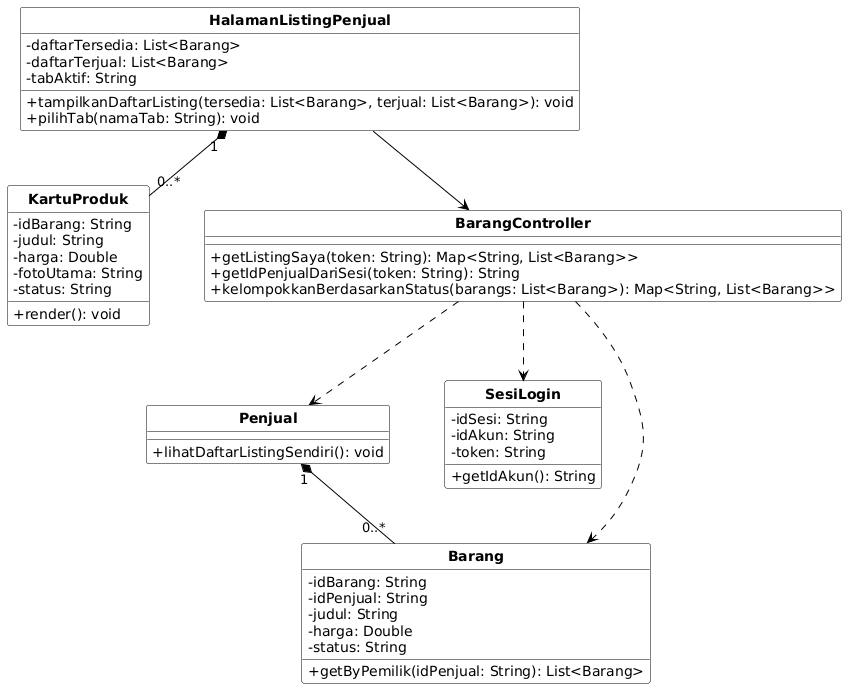

The diagram above was rendered by PlantUML. Its source (embedded in the PNG):
@startuml
skinparam monochrome true
skinparam shadowing false
skinparam defaultFontName Arial
skinparam classAttributeIconSize 0
skinparam classFontStyle bold
skinparam classBorderColor #000000
skinparam classBackgroundColor #FFFFFF
skinparam arrowColor #000000
skinparam nodesep 55
skinparam ranksep 55

hide circle
hide stereotype

class "HalamanListingPenjual" as C03 {
  - daftarTersedia: List<Barang>
  - daftarTerjual: List<Barang>
  - tabAktif: String
  + tampilkanDaftarListing(tersedia: List<Barang>, terjual: List<Barang>): void
  + pilihTab(namaTab: String): void
}

class "KartuProduk" as C06 {
  - idBarang: String
  - judul: String
  - harga: Double
  - fotoUtama: String
  - status: String
  + render(): void
}

class "BarangController" as C14 {
  + getListingSaya(token: String): Map<String, List<Barang>>
  + getIdPenjualDariSesi(token: String): String
  + kelompokkanBerdasarkanStatus(barangs: List<Barang>): Map<String, List<Barang>>
}

class "Penjual" as C25 {
  + lihatDaftarListingSendiri(): void
}

class "SesiLogin" as C28 {
  - idSesi: String
  - idAkun: String
  - token: String
  + getIdAkun(): String
}

class "Barang" as C29 {
  - idBarang: String
  - idPenjual: String
  - judul: String
  - harga: Double
  - status: String
  + getByPemilik(idPenjual: String): List<Barang>
}

C03 "1" *-- "0..*" C06
C03 --> C14
C14 ..> C25
C14 ..> C28
C14 ..> C29

C25 "1" *-- "0..*" C29
@enduml